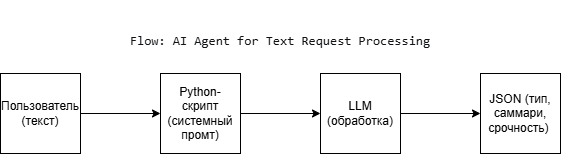

The diagram above was exported from draw.io. Its source (the exported page's mxGraphModel, read from the mxfile embedded in the PNG):
<mxGraphModel dx="1030" dy="568" grid="1" gridSize="10" guides="1" tooltips="1" connect="1" arrows="1" fold="1" page="1" pageScale="1" pageWidth="827" pageHeight="1169" math="0" shadow="0">
  <root>
    <mxCell id="0" />
    <mxCell id="1" parent="0" />
    <mxCell id="5lNgOmSkvCPC1Qcyeq_x-1" parent="1" style="text;html=1;whiteSpace=wrap;strokeColor=none;fillColor=none;align=center;verticalAlign=middle;rounded=0;" value="&#10;&lt;pre style=&quot;font: 400 13px / 22px Menlo, Monaco, Consolas, &amp;quot;Cascadia Mono&amp;quot;, &amp;quot;Ubuntu Mono&amp;quot;, &amp;quot;DejaVu Sans Mono&amp;quot;, &amp;quot;Liberation Mono&amp;quot;, &amp;quot;JetBrains Mono&amp;quot;, &amp;quot;Fira Code&amp;quot;, Cousine, &amp;quot;Roboto Mono&amp;quot;, &amp;quot;Courier New&amp;quot;, Courier, sans-serif, system-ui; margin: 0px !important; overflow: auto; white-space: pre-wrap; word-break: break-all; padding: 16px; color: rgb(15, 17, 21); letter-spacing: normal; orphans: 2; text-align: start; text-indent: 0px; text-transform: none; widows: 2; word-spacing: 0px; -webkit-text-stroke-width: 0px; text-decoration-thickness: initial; text-decoration-style: initial; text-decoration-color: initial;&quot;&gt;&lt;span&gt;Flow: AI Agent for Text Request Processing&lt;/span&gt;&lt;/pre&gt;&#10;&#10;" vertex="1">
      <mxGeometry height="30" width="360" x="220" y="40" as="geometry" />
    </mxCell>
    <mxCell id="5lNgOmSkvCPC1Qcyeq_x-2" parent="1" style="whiteSpace=wrap;html=1;aspect=fixed;" value="" vertex="1">
      <mxGeometry height="80" width="80" x="120" y="80" as="geometry" />
    </mxCell>
    <mxCell id="5lNgOmSkvCPC1Qcyeq_x-3" parent="1" style="whiteSpace=wrap;html=1;aspect=fixed;" value="" vertex="1">
      <mxGeometry height="80" width="80" x="280" y="80" as="geometry" />
    </mxCell>
    <mxCell id="5lNgOmSkvCPC1Qcyeq_x-4" parent="1" style="whiteSpace=wrap;html=1;aspect=fixed;" value="" vertex="1">
      <mxGeometry height="80" width="80" x="440" y="80" as="geometry" />
    </mxCell>
    <mxCell id="5lNgOmSkvCPC1Qcyeq_x-5" parent="1" style="whiteSpace=wrap;html=1;aspect=fixed;" value="" vertex="1">
      <mxGeometry height="80" width="80" x="600" y="80" as="geometry" />
    </mxCell>
    <mxCell id="5lNgOmSkvCPC1Qcyeq_x-6" parent="1" style="text;html=1;whiteSpace=wrap;strokeColor=none;fillColor=none;align=center;verticalAlign=middle;rounded=0;" value="Пользователь (текст)" vertex="1">
      <mxGeometry height="30" width="60" x="130" y="105" as="geometry" />
    </mxCell>
    <mxCell id="5lNgOmSkvCPC1Qcyeq_x-7" parent="1" style="text;html=1;whiteSpace=wrap;strokeColor=none;fillColor=none;align=center;verticalAlign=middle;rounded=0;" value="Python-скрипт (системный промт)" vertex="1">
      <mxGeometry height="30" width="60" x="290" y="105" as="geometry" />
    </mxCell>
    <mxCell id="5lNgOmSkvCPC1Qcyeq_x-8" parent="1" style="text;html=1;whiteSpace=wrap;strokeColor=none;fillColor=none;align=center;verticalAlign=middle;rounded=0;" value="LLM (обработка)" vertex="1">
      <mxGeometry height="30" width="60" x="450" y="105" as="geometry" />
    </mxCell>
    <mxCell id="5lNgOmSkvCPC1Qcyeq_x-9" parent="1" style="text;html=1;whiteSpace=wrap;strokeColor=none;fillColor=none;align=center;verticalAlign=middle;rounded=0;" value="JSON (тип, саммари, срочность)&amp;nbsp;" vertex="1">
      <mxGeometry height="30" width="60" x="610" y="105" as="geometry" />
    </mxCell>
    <mxCell id="5lNgOmSkvCPC1Qcyeq_x-10" edge="1" parent="1" style="endArrow=classic;html=1;rounded=0;entryX=0;entryY=0.5;entryDx=0;entryDy=0;" target="5lNgOmSkvCPC1Qcyeq_x-3" value="">
      <mxGeometry height="50" relative="1" width="50" as="geometry">
        <mxPoint x="200" y="120" as="sourcePoint" />
        <mxPoint x="250" y="70" as="targetPoint" />
      </mxGeometry>
    </mxCell>
    <mxCell id="5lNgOmSkvCPC1Qcyeq_x-12" edge="1" parent="1" source="5lNgOmSkvCPC1Qcyeq_x-3" style="endArrow=classic;html=1;rounded=0;exitX=1;exitY=0.5;exitDx=0;exitDy=0;entryX=0;entryY=0.5;entryDx=0;entryDy=0;" target="5lNgOmSkvCPC1Qcyeq_x-4" value="">
      <mxGeometry height="50" relative="1" width="50" as="geometry">
        <mxPoint x="390" y="310" as="sourcePoint" />
        <mxPoint x="440" y="260" as="targetPoint" />
      </mxGeometry>
    </mxCell>
    <mxCell id="5lNgOmSkvCPC1Qcyeq_x-13" edge="1" parent="1" source="5lNgOmSkvCPC1Qcyeq_x-4" style="endArrow=classic;html=1;rounded=0;exitX=1;exitY=0.5;exitDx=0;exitDy=0;entryX=0;entryY=0.5;entryDx=0;entryDy=0;" target="5lNgOmSkvCPC1Qcyeq_x-5" value="">
      <mxGeometry height="50" relative="1" width="50" as="geometry">
        <mxPoint x="390" y="310" as="sourcePoint" />
        <mxPoint x="440" y="260" as="targetPoint" />
      </mxGeometry>
    </mxCell>
  </root>
</mxGraphModel>